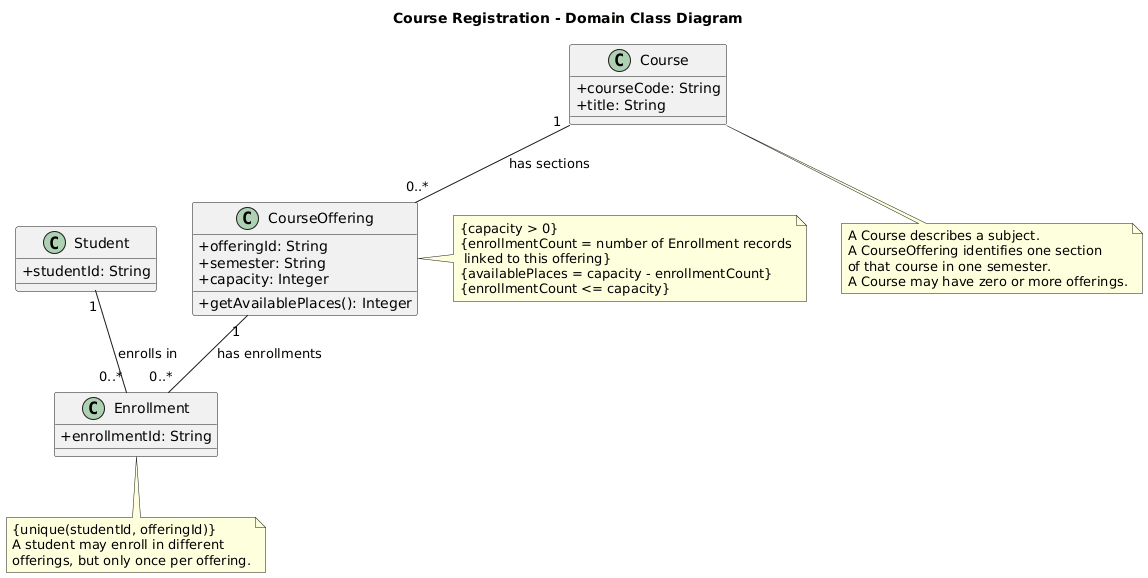

The diagram above was rendered by PlantUML. Its source (embedded in the PNG):
@startuml
title Course Registration - Domain Class Diagram
skinparam classAttributeIconSize 0

class Student {
    +studentId: String
}

class Course {
    +courseCode: String
    +title: String
}

class CourseOffering {
    +offeringId: String
    +semester: String
    +capacity: Integer
    +getAvailablePlaces(): Integer
}

class Enrollment {
    +enrollmentId: String
}

Course "1" -- "0..*" CourseOffering : has sections
Student "1" -- "0..*" Enrollment : enrolls in
CourseOffering "1" -- "0..*" Enrollment : has enrollments

note right of CourseOffering
{capacity > 0}
{enrollmentCount = number of Enrollment records
 linked to this offering}
{availablePlaces = capacity - enrollmentCount}
{enrollmentCount <= capacity}
end note

note bottom of Enrollment
{unique(studentId, offeringId)}
A student may enroll in different
offerings, but only once per offering.
end note

note bottom of Course
A Course describes a subject.
A CourseOffering identifies one section
of that course in one semester.
A Course may have zero or more offerings.
end note
@enduml